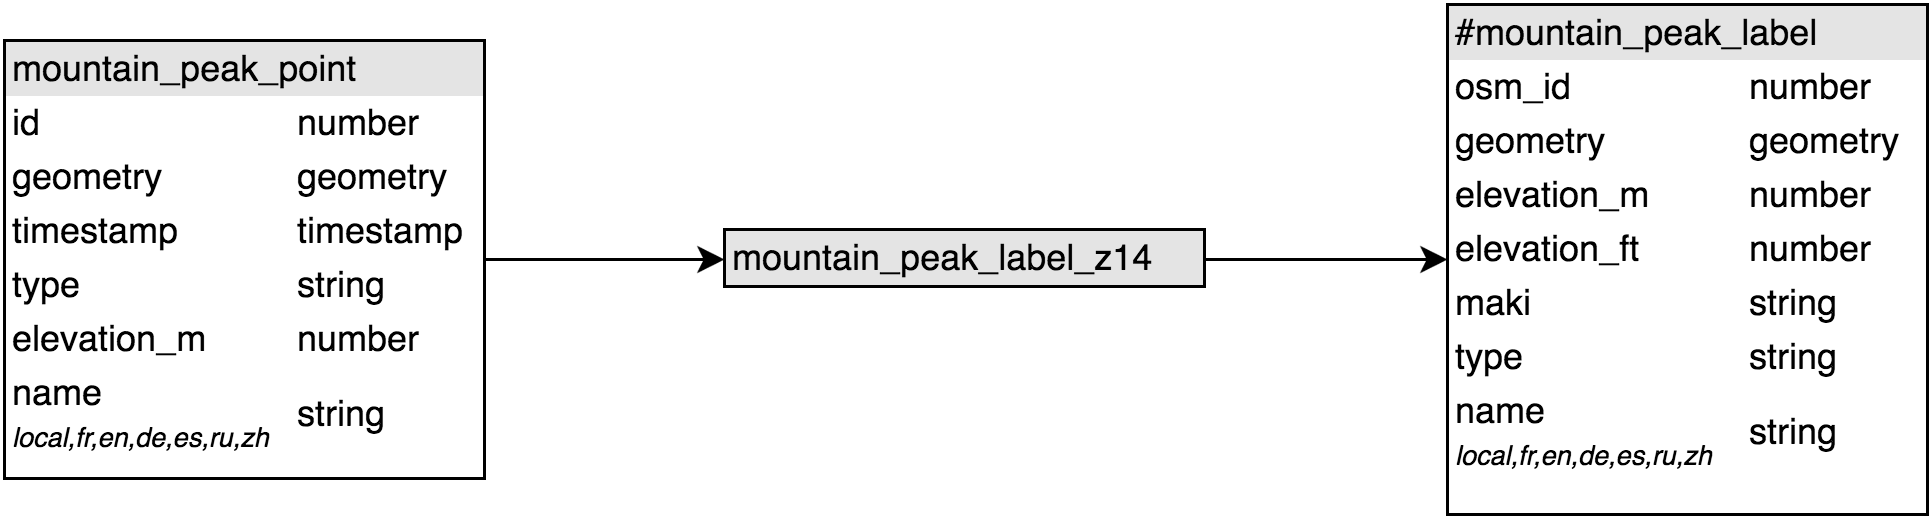

The diagram above was exported from draw.io. Its source (the exported page's mxGraphModel, read from the mxfile embedded in the PNG):
<mxGraphModel dx="1347" dy="771" grid="1" gridSize="10" guides="1" tooltips="1" connect="1" arrows="1" fold="1" page="1" pageScale="1" pageWidth="826" pageHeight="1169" background="#ffffff" math="0" shadow="0">
  <root>
    <mxCell id="0" />
    <mxCell id="1" parent="0" />
    <mxCell id="2" value="&lt;div style=&quot;box-sizing: border-box ; width: 100% ; background: #e4e4e4 ; padding: 2px&quot;&gt;mountain_peak_point&lt;/div&gt;&lt;table style=&quot;width: 100% ; font-size: 1em&quot; cellpadding=&quot;2&quot; cellspacing=&quot;0&quot;&gt;&lt;tbody&gt;&lt;tr&gt;&lt;td&gt;id&lt;/td&gt;&lt;td&gt;&lt;span&gt;number&lt;/span&gt;&lt;br&gt;&lt;/td&gt;&lt;/tr&gt;&lt;tr&gt;&lt;td&gt;geometry&lt;/td&gt;&lt;td&gt;geometry&lt;/td&gt;&lt;/tr&gt;&lt;tr&gt;&lt;td&gt;timestamp&lt;/td&gt;&lt;td&gt;timestamp&lt;/td&gt;&lt;/tr&gt;&lt;tr&gt;&lt;td&gt;type&lt;/td&gt;&lt;td&gt;&lt;span&gt;string&lt;/span&gt;&lt;br&gt;&lt;/td&gt;&lt;/tr&gt;&lt;tr&gt;&lt;td&gt;elevation_m&lt;/td&gt;&lt;td&gt;&lt;span&gt;number&lt;/span&gt;&lt;br&gt;&lt;/td&gt;&lt;/tr&gt;&lt;tr&gt;&lt;td&gt;&lt;span&gt;name&lt;/span&gt;&lt;br&gt;&lt;font style=&quot;font-size: 9px&quot;&gt;&lt;font&gt;&lt;i&gt;local,fr,en,de,es,ru,zh&lt;/i&gt;&lt;/font&gt;&lt;br&gt;&lt;/font&gt;&lt;/td&gt;&lt;td&gt;&lt;span&gt;string&lt;/span&gt;&lt;br&gt;&lt;/td&gt;&lt;/tr&gt;&lt;/tbody&gt;&lt;/table&gt;" style="verticalAlign=top;align=left;overflow=fill;html=1;rounded=0;shadow=0;glass=0;strokeWidth=1;gradientColor=#ffffff;fontFamily=Helvetica;" vertex="1" parent="1">
      <mxGeometry x="79" y="5976" width="160" height="146" as="geometry" />
    </mxCell>
    <mxCell id="3" value="&lt;div style=&quot;box-sizing: border-box ; width: 100% ; background: #e4e4e4 ; padding: 2px&quot;&gt;mountain_peak_label_z14&lt;br&gt;&lt;table cellpadding=&quot;2&quot; cellspacing=&quot;0&quot; style=&quot;font-size: 1em ; line-height: 1.2 ; width: 100%&quot;&gt;&lt;tbody&gt;&lt;/tbody&gt;&lt;/table&gt;&lt;/div&gt;" style="verticalAlign=top;align=left;overflow=fill;html=1;rounded=0;shadow=0;glass=0;strokeWidth=1;gradientColor=#ffffff;fontFamily=Helvetica;" vertex="1" parent="1">
      <mxGeometry x="319" y="6039" width="160" height="19" as="geometry" />
    </mxCell>
    <mxCell id="4" style="edgeStyle=orthogonalEdgeStyle;rounded=0;html=1;exitX=1;exitY=0.5;entryX=0;entryY=0.5;shadow=0;startSize=6;jettySize=auto;orthogonalLoop=1;strokeColor=#000000;fontColor=#000000;" edge="1" source="2" target="3" parent="1">
      <mxGeometry x="239" y="6049" as="geometry" />
    </mxCell>
    <mxCell id="5" value="&lt;div style=&quot;box-sizing: border-box ; width: 100% ; background: #e4e4e4 ; padding: 2px&quot;&gt;#mountain_peak_label&lt;/div&gt;&lt;table style=&quot;width: 100% ; font-size: 1em&quot; cellpadding=&quot;2&quot; cellspacing=&quot;0&quot;&gt;&lt;tbody&gt;&lt;tr&gt;&lt;td&gt;osm_id&lt;/td&gt;&lt;td&gt;&lt;span&gt;number&lt;/span&gt;&lt;br&gt;&lt;/td&gt;&lt;/tr&gt;&lt;tr&gt;&lt;td&gt;geometry&lt;/td&gt;&lt;td&gt;&lt;span&gt;geometry&lt;/span&gt;&lt;/td&gt;&lt;/tr&gt;&lt;tr&gt;&lt;td&gt;elevation_m&lt;/td&gt;&lt;td&gt;number&lt;/td&gt;&lt;/tr&gt;&lt;tr&gt;&lt;td&gt;elevation_ft&lt;/td&gt;&lt;td&gt;number&lt;/td&gt;&lt;/tr&gt;&lt;tr&gt;&lt;td&gt;maki&lt;/td&gt;&lt;td&gt;string&lt;/td&gt;&lt;/tr&gt;&lt;tr&gt;&lt;td&gt;type&lt;/td&gt;&lt;td&gt;string&lt;/td&gt;&lt;/tr&gt;&lt;tr&gt;&lt;td&gt;&lt;span&gt;name&lt;/span&gt;&lt;br&gt;&lt;font style=&quot;font-size: 9px&quot;&gt;&lt;font&gt;&lt;i&gt;local,fr,en,de,es,ru,zh&lt;/i&gt;&lt;/font&gt;&lt;br&gt;&lt;/font&gt;&lt;/td&gt;&lt;td&gt;&lt;span&gt;string&lt;/span&gt;&lt;br&gt;&lt;/td&gt;&lt;/tr&gt;&lt;/tbody&gt;&lt;/table&gt;" style="verticalAlign=top;align=left;overflow=fill;html=1;rounded=0;shadow=0;glass=0;strokeWidth=1;gradientColor=#ffffff;fontFamily=Helvetica;" vertex="1" parent="1">
      <mxGeometry x="560" y="5964" width="160" height="170" as="geometry" />
    </mxCell>
    <mxCell id="6" style="edgeStyle=orthogonalEdgeStyle;rounded=0;html=1;exitX=1;exitY=0.5;entryX=0;entryY=0.5;shadow=0;startSize=6;jettySize=auto;orthogonalLoop=1;strokeColor=#000000;fontColor=#000000;" edge="1" source="3" target="5" parent="1">
      <mxGeometry x="479" y="6049" as="geometry" />
    </mxCell>
  </root>
</mxGraphModel>